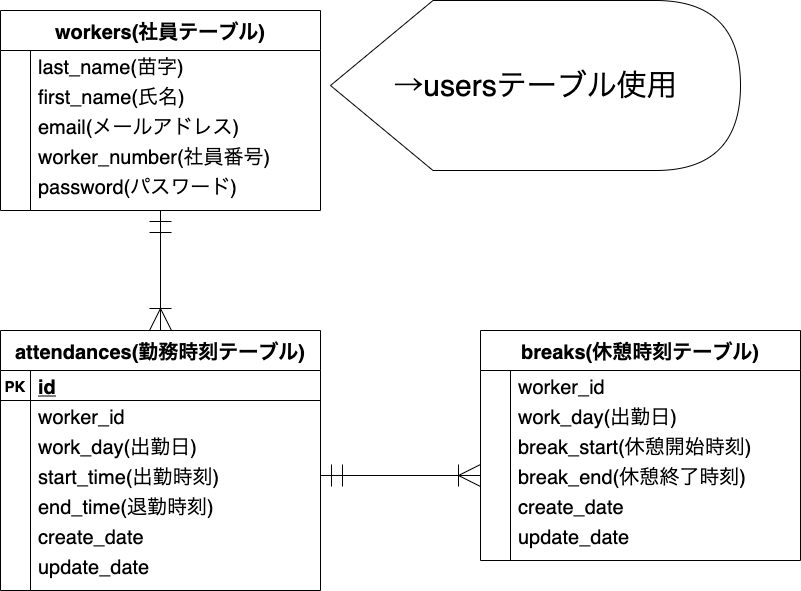

The diagram above was exported from draw.io. Its source (the exported page's mxGraphModel, read from the mxfile embedded in the PNG):
<mxGraphModel dx="770" dy="756" grid="1" gridSize="10" guides="1" tooltips="1" connect="1" arrows="0" fold="1" page="1" pageScale="1" pageWidth="1169" pageHeight="827" math="0" shadow="0">
  <root>
    <mxCell id="0" />
    <mxCell id="1" parent="0" />
    <mxCell id="2" value="attendances(勤務時刻テーブル)" style="shape=table;startSize=40;container=1;collapsible=1;childLayout=tableLayout;fixedRows=1;rowLines=0;fontStyle=1;align=center;resizeLast=1;fontSize=20;" parent="1" vertex="1">
      <mxGeometry x="40" y="360" width="320" height="260" as="geometry" />
    </mxCell>
    <mxCell id="3" value="" style="shape=partialRectangle;collapsible=0;dropTarget=0;pointerEvents=0;fillColor=none;top=0;left=0;bottom=1;right=0;points=[[0,0.5],[1,0.5]];portConstraint=eastwest;" parent="2" vertex="1">
      <mxGeometry y="40" width="320" height="30" as="geometry" />
    </mxCell>
    <mxCell id="4" value="PK" style="shape=partialRectangle;connectable=0;fillColor=none;top=0;left=0;bottom=0;right=0;fontStyle=1;overflow=hidden;fontSize=15;" parent="3" vertex="1">
      <mxGeometry width="30" height="30" as="geometry" />
    </mxCell>
    <mxCell id="5" value="id" style="shape=partialRectangle;connectable=0;fillColor=none;top=0;left=0;bottom=0;right=0;align=left;spacingLeft=6;fontStyle=5;overflow=hidden;fontSize=20;" parent="3" vertex="1">
      <mxGeometry x="30" width="290" height="30" as="geometry" />
    </mxCell>
    <mxCell id="37" value="" style="shape=partialRectangle;collapsible=0;dropTarget=0;pointerEvents=0;fillColor=none;top=0;left=0;bottom=0;right=0;points=[[0,0.5],[1,0.5]];portConstraint=eastwest;" parent="2" vertex="1">
      <mxGeometry y="70" width="320" height="30" as="geometry" />
    </mxCell>
    <mxCell id="38" value="" style="shape=partialRectangle;connectable=0;fillColor=none;top=0;left=0;bottom=0;right=0;editable=1;overflow=hidden;" parent="37" vertex="1">
      <mxGeometry width="30" height="30" as="geometry" />
    </mxCell>
    <mxCell id="39" value="worker_id" style="shape=partialRectangle;connectable=0;fillColor=none;top=0;left=0;bottom=0;right=0;align=left;spacingLeft=6;overflow=hidden;fontSize=20;" parent="37" vertex="1">
      <mxGeometry x="30" width="290" height="30" as="geometry" />
    </mxCell>
    <mxCell id="6" value="" style="shape=partialRectangle;collapsible=0;dropTarget=0;pointerEvents=0;fillColor=none;top=0;left=0;bottom=0;right=0;points=[[0,0.5],[1,0.5]];portConstraint=eastwest;" parent="2" vertex="1">
      <mxGeometry y="100" width="320" height="30" as="geometry" />
    </mxCell>
    <mxCell id="7" value="" style="shape=partialRectangle;connectable=0;fillColor=none;top=0;left=0;bottom=0;right=0;editable=1;overflow=hidden;" parent="6" vertex="1">
      <mxGeometry width="30" height="30" as="geometry" />
    </mxCell>
    <mxCell id="8" value="work_day(出勤日)" style="shape=partialRectangle;connectable=0;fillColor=none;top=0;left=0;bottom=0;right=0;align=left;spacingLeft=6;overflow=hidden;fontSize=20;" parent="6" vertex="1">
      <mxGeometry x="30" width="290" height="30" as="geometry" />
    </mxCell>
    <mxCell id="9" value="" style="shape=partialRectangle;collapsible=0;dropTarget=0;pointerEvents=0;fillColor=none;top=0;left=0;bottom=0;right=0;points=[[0,0.5],[1,0.5]];portConstraint=eastwest;" parent="2" vertex="1">
      <mxGeometry y="130" width="320" height="30" as="geometry" />
    </mxCell>
    <mxCell id="10" value="" style="shape=partialRectangle;connectable=0;fillColor=none;top=0;left=0;bottom=0;right=0;editable=1;overflow=hidden;" parent="9" vertex="1">
      <mxGeometry width="30" height="30" as="geometry" />
    </mxCell>
    <mxCell id="11" value="start_time(出勤時刻)" style="shape=partialRectangle;connectable=0;fillColor=none;top=0;left=0;bottom=0;right=0;align=left;spacingLeft=6;overflow=hidden;fontSize=20;" parent="9" vertex="1">
      <mxGeometry x="30" width="290" height="30" as="geometry" />
    </mxCell>
    <mxCell id="12" value="" style="shape=partialRectangle;collapsible=0;dropTarget=0;pointerEvents=0;fillColor=none;top=0;left=0;bottom=0;right=0;points=[[0,0.5],[1,0.5]];portConstraint=eastwest;" parent="2" vertex="1">
      <mxGeometry y="160" width="320" height="30" as="geometry" />
    </mxCell>
    <mxCell id="13" value="" style="shape=partialRectangle;connectable=0;fillColor=none;top=0;left=0;bottom=0;right=0;editable=1;overflow=hidden;" parent="12" vertex="1">
      <mxGeometry width="30" height="30" as="geometry" />
    </mxCell>
    <mxCell id="14" value="end_time(退勤時刻)" style="shape=partialRectangle;connectable=0;fillColor=none;top=0;left=0;bottom=0;right=0;align=left;spacingLeft=6;overflow=hidden;fontSize=20;" parent="12" vertex="1">
      <mxGeometry x="30" width="290" height="30" as="geometry" />
    </mxCell>
    <mxCell id="34" value="" style="shape=partialRectangle;collapsible=0;dropTarget=0;pointerEvents=0;fillColor=none;top=0;left=0;bottom=0;right=0;points=[[0,0.5],[1,0.5]];portConstraint=eastwest;" parent="2" vertex="1">
      <mxGeometry y="190" width="320" height="30" as="geometry" />
    </mxCell>
    <mxCell id="35" value="" style="shape=partialRectangle;connectable=0;fillColor=none;top=0;left=0;bottom=0;right=0;editable=1;overflow=hidden;" parent="34" vertex="1">
      <mxGeometry width="30" height="30" as="geometry" />
    </mxCell>
    <mxCell id="36" value="create_date" style="shape=partialRectangle;connectable=0;fillColor=none;top=0;left=0;bottom=0;right=0;align=left;spacingLeft=6;overflow=hidden;fontSize=20;" parent="34" vertex="1">
      <mxGeometry x="30" width="290" height="30" as="geometry" />
    </mxCell>
    <mxCell id="77" value="" style="shape=partialRectangle;collapsible=0;dropTarget=0;pointerEvents=0;fillColor=none;top=0;left=0;bottom=0;right=0;points=[[0,0.5],[1,0.5]];portConstraint=eastwest;" vertex="1" parent="2">
      <mxGeometry y="220" width="320" height="30" as="geometry" />
    </mxCell>
    <mxCell id="78" value="" style="shape=partialRectangle;connectable=0;fillColor=none;top=0;left=0;bottom=0;right=0;editable=1;overflow=hidden;" vertex="1" parent="77">
      <mxGeometry width="30" height="30" as="geometry" />
    </mxCell>
    <mxCell id="79" value="update_date" style="shape=partialRectangle;connectable=0;fillColor=none;top=0;left=0;bottom=0;right=0;align=left;spacingLeft=6;overflow=hidden;fontSize=20;" vertex="1" parent="77">
      <mxGeometry x="30" width="290" height="30" as="geometry" />
    </mxCell>
    <mxCell id="15" value="workers(社員テーブル)" style="shape=table;startSize=40;container=1;collapsible=1;childLayout=tableLayout;fixedRows=1;rowLines=0;fontStyle=1;align=center;resizeLast=1;fontSize=20;" parent="1" vertex="1">
      <mxGeometry x="40" y="40" width="320" height="200" as="geometry" />
    </mxCell>
    <mxCell id="19" value="" style="shape=partialRectangle;collapsible=0;dropTarget=0;pointerEvents=0;fillColor=none;top=0;left=0;bottom=0;right=0;points=[[0,0.5],[1,0.5]];portConstraint=eastwest;" parent="15" vertex="1">
      <mxGeometry y="40" width="320" height="30" as="geometry" />
    </mxCell>
    <mxCell id="20" value="" style="shape=partialRectangle;connectable=0;fillColor=none;top=0;left=0;bottom=0;right=0;editable=1;overflow=hidden;" parent="19" vertex="1">
      <mxGeometry width="30" height="30" as="geometry" />
    </mxCell>
    <mxCell id="21" value="last_name(苗字)" style="shape=partialRectangle;connectable=0;fillColor=none;top=0;left=0;bottom=0;right=0;align=left;spacingLeft=6;overflow=hidden;fontSize=20;" parent="19" vertex="1">
      <mxGeometry x="30" width="290" height="30" as="geometry" />
    </mxCell>
    <mxCell id="55" value="" style="shape=partialRectangle;collapsible=0;dropTarget=0;pointerEvents=0;fillColor=none;top=0;left=0;bottom=0;right=0;points=[[0,0.5],[1,0.5]];portConstraint=eastwest;" parent="15" vertex="1">
      <mxGeometry y="70" width="320" height="30" as="geometry" />
    </mxCell>
    <mxCell id="56" value="" style="shape=partialRectangle;connectable=0;fillColor=none;top=0;left=0;bottom=0;right=0;editable=1;overflow=hidden;" parent="55" vertex="1">
      <mxGeometry width="30" height="30" as="geometry" />
    </mxCell>
    <mxCell id="57" value="first_name(氏名)" style="shape=partialRectangle;connectable=0;fillColor=none;top=0;left=0;bottom=0;right=0;align=left;spacingLeft=6;overflow=hidden;fontSize=20;" parent="55" vertex="1">
      <mxGeometry x="30" width="290" height="30" as="geometry" />
    </mxCell>
    <mxCell id="117" value="" style="shape=partialRectangle;collapsible=0;dropTarget=0;pointerEvents=0;fillColor=none;top=0;left=0;bottom=0;right=0;points=[[0,0.5],[1,0.5]];portConstraint=eastwest;" vertex="1" parent="15">
      <mxGeometry y="100" width="320" height="30" as="geometry" />
    </mxCell>
    <mxCell id="118" value="" style="shape=partialRectangle;connectable=0;fillColor=none;top=0;left=0;bottom=0;right=0;editable=1;overflow=hidden;" vertex="1" parent="117">
      <mxGeometry width="30" height="30" as="geometry" />
    </mxCell>
    <mxCell id="119" value="email(メールアドレス)" style="shape=partialRectangle;connectable=0;fillColor=none;top=0;left=0;bottom=0;right=0;align=left;spacingLeft=6;overflow=hidden;fontSize=20;" vertex="1" parent="117">
      <mxGeometry x="30" width="290" height="30" as="geometry" />
    </mxCell>
    <mxCell id="22" value="" style="shape=partialRectangle;collapsible=0;dropTarget=0;pointerEvents=0;fillColor=none;top=0;left=0;bottom=0;right=0;points=[[0,0.5],[1,0.5]];portConstraint=eastwest;" parent="15" vertex="1">
      <mxGeometry y="130" width="320" height="30" as="geometry" />
    </mxCell>
    <mxCell id="23" value="" style="shape=partialRectangle;connectable=0;fillColor=none;top=0;left=0;bottom=0;right=0;editable=1;overflow=hidden;" parent="22" vertex="1">
      <mxGeometry width="30" height="30" as="geometry" />
    </mxCell>
    <mxCell id="24" value="worker_number(社員番号)" style="shape=partialRectangle;connectable=0;fillColor=none;top=0;left=0;bottom=0;right=0;align=left;spacingLeft=6;overflow=hidden;fontSize=20;" parent="22" vertex="1">
      <mxGeometry x="30" width="290" height="30" as="geometry" />
    </mxCell>
    <mxCell id="25" value="" style="shape=partialRectangle;collapsible=0;dropTarget=0;pointerEvents=0;fillColor=none;top=0;left=0;bottom=0;right=0;points=[[0,0.5],[1,0.5]];portConstraint=eastwest;" parent="15" vertex="1">
      <mxGeometry y="160" width="320" height="30" as="geometry" />
    </mxCell>
    <mxCell id="26" value="" style="shape=partialRectangle;connectable=0;fillColor=none;top=0;left=0;bottom=0;right=0;editable=1;overflow=hidden;" parent="25" vertex="1">
      <mxGeometry width="30" height="30" as="geometry" />
    </mxCell>
    <mxCell id="27" value="password(パスワード)" style="shape=partialRectangle;connectable=0;fillColor=none;top=0;left=0;bottom=0;right=0;align=left;spacingLeft=6;overflow=hidden;fontSize=20;" parent="25" vertex="1">
      <mxGeometry x="30" width="290" height="30" as="geometry" />
    </mxCell>
    <mxCell id="54" value="" style="fontSize=12;html=1;endArrow=ERoneToMany;startArrow=ERmandOne;entryX=0.5;entryY=0;entryDx=0;entryDy=0;endSize=20;startSize=20;exitX=0.5;exitY=1;exitDx=0;exitDy=0;" parent="1" source="15" target="2" edge="1">
      <mxGeometry width="100" height="100" relative="1" as="geometry">
        <mxPoint x="280" y="360" as="sourcePoint" />
        <mxPoint x="430" y="340" as="targetPoint" />
      </mxGeometry>
    </mxCell>
    <mxCell id="80" value="breaks(休憩時刻テーブル)" style="shape=table;startSize=40;container=1;collapsible=1;childLayout=tableLayout;fixedRows=1;rowLines=0;fontStyle=1;align=center;resizeLast=1;fontSize=20;" vertex="1" parent="1">
      <mxGeometry x="520" y="360" width="320" height="230" as="geometry" />
    </mxCell>
    <mxCell id="84" value="" style="shape=partialRectangle;collapsible=0;dropTarget=0;pointerEvents=0;fillColor=none;top=0;left=0;bottom=0;right=0;points=[[0,0.5],[1,0.5]];portConstraint=eastwest;" vertex="1" parent="80">
      <mxGeometry y="40" width="320" height="30" as="geometry" />
    </mxCell>
    <mxCell id="85" value="" style="shape=partialRectangle;connectable=0;fillColor=none;top=0;left=0;bottom=0;right=0;editable=1;overflow=hidden;" vertex="1" parent="84">
      <mxGeometry width="30" height="30" as="geometry" />
    </mxCell>
    <mxCell id="86" value="worker_id" style="shape=partialRectangle;connectable=0;fillColor=none;top=0;left=0;bottom=0;right=0;align=left;spacingLeft=6;overflow=hidden;fontSize=20;" vertex="1" parent="84">
      <mxGeometry x="30" width="290" height="30" as="geometry" />
    </mxCell>
    <mxCell id="87" value="" style="shape=partialRectangle;collapsible=0;dropTarget=0;pointerEvents=0;fillColor=none;top=0;left=0;bottom=0;right=0;points=[[0,0.5],[1,0.5]];portConstraint=eastwest;" vertex="1" parent="80">
      <mxGeometry y="70" width="320" height="30" as="geometry" />
    </mxCell>
    <mxCell id="88" value="" style="shape=partialRectangle;connectable=0;fillColor=none;top=0;left=0;bottom=0;right=0;editable=1;overflow=hidden;" vertex="1" parent="87">
      <mxGeometry width="30" height="30" as="geometry" />
    </mxCell>
    <mxCell id="89" value="work_day(出勤日)" style="shape=partialRectangle;connectable=0;fillColor=none;top=0;left=0;bottom=0;right=0;align=left;spacingLeft=6;overflow=hidden;fontSize=20;" vertex="1" parent="87">
      <mxGeometry x="30" width="290" height="30" as="geometry" />
    </mxCell>
    <mxCell id="90" value="" style="shape=partialRectangle;collapsible=0;dropTarget=0;pointerEvents=0;fillColor=none;top=0;left=0;bottom=0;right=0;points=[[0,0.5],[1,0.5]];portConstraint=eastwest;" vertex="1" parent="80">
      <mxGeometry y="100" width="320" height="30" as="geometry" />
    </mxCell>
    <mxCell id="91" value="" style="shape=partialRectangle;connectable=0;fillColor=none;top=0;left=0;bottom=0;right=0;editable=1;overflow=hidden;" vertex="1" parent="90">
      <mxGeometry width="30" height="30" as="geometry" />
    </mxCell>
    <mxCell id="92" value="break_start(休憩開始時刻)" style="shape=partialRectangle;connectable=0;fillColor=none;top=0;left=0;bottom=0;right=0;align=left;spacingLeft=6;overflow=hidden;fontSize=20;" vertex="1" parent="90">
      <mxGeometry x="30" width="290" height="30" as="geometry" />
    </mxCell>
    <mxCell id="93" value="" style="shape=partialRectangle;collapsible=0;dropTarget=0;pointerEvents=0;fillColor=none;top=0;left=0;bottom=0;right=0;points=[[0,0.5],[1,0.5]];portConstraint=eastwest;" vertex="1" parent="80">
      <mxGeometry y="130" width="320" height="30" as="geometry" />
    </mxCell>
    <mxCell id="94" value="" style="shape=partialRectangle;connectable=0;fillColor=none;top=0;left=0;bottom=0;right=0;editable=1;overflow=hidden;" vertex="1" parent="93">
      <mxGeometry width="30" height="30" as="geometry" />
    </mxCell>
    <mxCell id="95" value="break_end(休憩終了時刻)" style="shape=partialRectangle;connectable=0;fillColor=none;top=0;left=0;bottom=0;right=0;align=left;spacingLeft=6;overflow=hidden;fontSize=20;" vertex="1" parent="93">
      <mxGeometry x="30" width="290" height="30" as="geometry" />
    </mxCell>
    <mxCell id="96" value="" style="shape=partialRectangle;collapsible=0;dropTarget=0;pointerEvents=0;fillColor=none;top=0;left=0;bottom=0;right=0;points=[[0,0.5],[1,0.5]];portConstraint=eastwest;" vertex="1" parent="80">
      <mxGeometry y="160" width="320" height="30" as="geometry" />
    </mxCell>
    <mxCell id="97" value="" style="shape=partialRectangle;connectable=0;fillColor=none;top=0;left=0;bottom=0;right=0;editable=1;overflow=hidden;" vertex="1" parent="96">
      <mxGeometry width="30" height="30" as="geometry" />
    </mxCell>
    <mxCell id="98" value="create_date" style="shape=partialRectangle;connectable=0;fillColor=none;top=0;left=0;bottom=0;right=0;align=left;spacingLeft=6;overflow=hidden;fontSize=20;" vertex="1" parent="96">
      <mxGeometry x="30" width="290" height="30" as="geometry" />
    </mxCell>
    <mxCell id="99" value="" style="shape=partialRectangle;collapsible=0;dropTarget=0;pointerEvents=0;fillColor=none;top=0;left=0;bottom=0;right=0;points=[[0,0.5],[1,0.5]];portConstraint=eastwest;" vertex="1" parent="80">
      <mxGeometry y="190" width="320" height="30" as="geometry" />
    </mxCell>
    <mxCell id="100" value="" style="shape=partialRectangle;connectable=0;fillColor=none;top=0;left=0;bottom=0;right=0;editable=1;overflow=hidden;" vertex="1" parent="99">
      <mxGeometry width="30" height="30" as="geometry" />
    </mxCell>
    <mxCell id="101" value="update_date" style="shape=partialRectangle;connectable=0;fillColor=none;top=0;left=0;bottom=0;right=0;align=left;spacingLeft=6;overflow=hidden;fontSize=20;" vertex="1" parent="99">
      <mxGeometry x="30" width="290" height="30" as="geometry" />
    </mxCell>
    <mxCell id="102" value="" style="fontSize=12;html=1;endArrow=ERoneToMany;startArrow=ERmandOne;endSize=20;startSize=20;exitX=1;exitY=0.5;exitDx=0;exitDy=0;entryX=0;entryY=0.5;entryDx=0;entryDy=0;" edge="1" parent="1" source="9" target="93">
      <mxGeometry width="100" height="100" relative="1" as="geometry">
        <mxPoint x="390" y="440" as="sourcePoint" />
        <mxPoint x="460" y="436" as="targetPoint" />
      </mxGeometry>
    </mxCell>
    <mxCell id="121" value="&lt;font style=&quot;font-size: 30px&quot;&gt;→usersテーブル使用&lt;/font&gt;" style="shape=display;whiteSpace=wrap;html=1;align=center;" vertex="1" parent="1">
      <mxGeometry x="370" y="30" width="410" height="170" as="geometry" />
    </mxCell>
  </root>
</mxGraphModel>